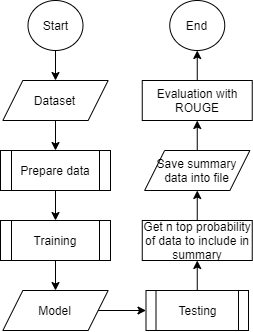

The diagram above was exported from draw.io. Its source (the exported page's mxGraphModel, read from the mxfile embedded in the PNG):
<mxGraphModel dx="901" dy="525" grid="1" gridSize="10" guides="1" tooltips="1" connect="1" arrows="1" fold="1" page="1" pageScale="1" pageWidth="850" pageHeight="1100" math="0" shadow="0">
  <root>
    <mxCell id="0" />
    <mxCell id="1" parent="0" />
    <mxCell id="JfSrPrjIdhHSTj6rJjUU-8" value="Get n top probability of data to include in summary" style="rounded=0;whiteSpace=wrap;html=1;" parent="1" vertex="1">
      <mxGeometry x="151.75" y="240" width="110" height="40" as="geometry" />
    </mxCell>
    <mxCell id="JfSrPrjIdhHSTj6rJjUU-10" value="Prepare data" style="shape=process;whiteSpace=wrap;html=1;backgroundOutline=1;" parent="1" vertex="1">
      <mxGeometry x="10" y="170" width="110" height="40" as="geometry" />
    </mxCell>
    <mxCell id="JfSrPrjIdhHSTj6rJjUU-11" value="Start" style="ellipse;whiteSpace=wrap;html=1;" parent="1" vertex="1">
      <mxGeometry x="37.5" y="20" width="55" height="50" as="geometry" />
    </mxCell>
    <mxCell id="JfSrPrjIdhHSTj6rJjUU-12" value="End" style="ellipse;whiteSpace=wrap;html=1;" parent="1" vertex="1">
      <mxGeometry x="179.25" y="20" width="55" height="50" as="geometry" />
    </mxCell>
    <mxCell id="JfSrPrjIdhHSTj6rJjUU-13" value="" style="endArrow=classic;html=1;entryX=0.5;entryY=0;entryDx=0;entryDy=0;exitX=0.5;exitY=1;exitDx=0;exitDy=0;" parent="1" source="JfSrPrjIdhHSTj6rJjUU-11" target="tsq33AKvV9rPti86dSx6-2" edge="1">
      <mxGeometry width="50" height="50" relative="1" as="geometry">
        <mxPoint x="132.5" y="110" as="sourcePoint" />
        <mxPoint x="-307.5" y="360" as="targetPoint" />
      </mxGeometry>
    </mxCell>
    <mxCell id="JfSrPrjIdhHSTj6rJjUU-14" value="" style="endArrow=classic;html=1;entryX=0.5;entryY=0;entryDx=0;entryDy=0;exitX=0.5;exitY=1;exitDx=0;exitDy=0;" parent="1" source="tsq33AKvV9rPti86dSx6-2" target="JfSrPrjIdhHSTj6rJjUU-10" edge="1">
      <mxGeometry width="50" height="50" relative="1" as="geometry">
        <mxPoint x="-77.5" y="334" as="sourcePoint" />
        <mxPoint x="42.5" y="410" as="targetPoint" />
      </mxGeometry>
    </mxCell>
    <mxCell id="JfSrPrjIdhHSTj6rJjUU-15" value="" style="endArrow=classic;html=1;exitX=0.5;exitY=1;exitDx=0;exitDy=0;entryX=0.5;entryY=0;entryDx=0;entryDy=0;" parent="1" source="JfSrPrjIdhHSTj6rJjUU-10" target="X4m2e76mOxM7M-9v_Jnv-2" edge="1">
      <mxGeometry width="50" height="50" relative="1" as="geometry">
        <mxPoint x="-37.5" y="600" as="sourcePoint" />
        <mxPoint x="-157.5" y="570" as="targetPoint" />
      </mxGeometry>
    </mxCell>
    <mxCell id="JfSrPrjIdhHSTj6rJjUU-22" value="" style="endArrow=classic;html=1;exitX=0.5;exitY=1;exitDx=0;exitDy=0;entryX=0.5;entryY=0;entryDx=0;entryDy=0;" parent="1" source="X4m2e76mOxM7M-9v_Jnv-2" target="X4m2e76mOxM7M-9v_Jnv-4" edge="1">
      <mxGeometry width="50" height="50" relative="1" as="geometry">
        <mxPoint x="-167.5" y="690" as="sourcePoint" />
        <mxPoint x="-167.5" y="710" as="targetPoint" />
      </mxGeometry>
    </mxCell>
    <mxCell id="JfSrPrjIdhHSTj6rJjUU-24" value="" style="endArrow=classic;html=1;exitX=0.5;exitY=0;exitDx=0;exitDy=0;entryX=0.5;entryY=1;entryDx=0;entryDy=0;" parent="1" source="X4m2e76mOxM7M-9v_Jnv-1" target="tsq33AKvV9rPti86dSx6-7" edge="1">
      <mxGeometry width="50" height="50" relative="1" as="geometry">
        <mxPoint x="-157.5" y="796.75" as="sourcePoint" />
        <mxPoint x="282.5" y="-96.25" as="targetPoint" />
      </mxGeometry>
    </mxCell>
    <mxCell id="JfSrPrjIdhHSTj6rJjUU-26" value="" style="endArrow=classic;html=1;entryX=0.5;entryY=1;entryDx=0;entryDy=0;exitX=0.5;exitY=0;exitDx=0;exitDy=0;" parent="1" source="X4m2e76mOxM7M-9v_Jnv-3" edge="1" target="JfSrPrjIdhHSTj6rJjUU-8">
      <mxGeometry width="50" height="50" relative="1" as="geometry">
        <mxPoint x="312.5" y="233.75" as="sourcePoint" />
        <mxPoint x="267.5" y="176.25" as="targetPoint" />
      </mxGeometry>
    </mxCell>
    <mxCell id="tsq33AKvV9rPti86dSx6-2" value="Dataset" style="shape=parallelogram;perimeter=parallelogramPerimeter;whiteSpace=wrap;html=1;fixedSize=1;" parent="1" vertex="1">
      <mxGeometry x="12.359999999999985" y="100" width="105.28" height="40" as="geometry" />
    </mxCell>
    <mxCell id="tsq33AKvV9rPti86dSx6-7" value="Evaluation with ROUGE" style="rounded=0;whiteSpace=wrap;html=1;" parent="1" vertex="1">
      <mxGeometry x="151.75" y="100.00000000000011" width="110" height="40" as="geometry" />
    </mxCell>
    <mxCell id="X4m2e76mOxM7M-9v_Jnv-1" value="Save summary data into file" style="shape=parallelogram;perimeter=parallelogramPerimeter;whiteSpace=wrap;html=1;fixedSize=1;" parent="1" vertex="1">
      <mxGeometry x="154.11" y="170" width="105.28" height="40" as="geometry" />
    </mxCell>
    <mxCell id="X4m2e76mOxM7M-9v_Jnv-2" value="Training" style="shape=process;whiteSpace=wrap;html=1;backgroundOutline=1;" parent="1" vertex="1">
      <mxGeometry x="10" y="240" width="110" height="40" as="geometry" />
    </mxCell>
    <mxCell id="X4m2e76mOxM7M-9v_Jnv-3" value="Testing" style="shape=process;whiteSpace=wrap;html=1;backgroundOutline=1;" parent="1" vertex="1">
      <mxGeometry x="155.5" y="310" width="102.5" height="40" as="geometry" />
    </mxCell>
    <mxCell id="X4m2e76mOxM7M-9v_Jnv-4" value="Model" style="shape=parallelogram;perimeter=parallelogramPerimeter;whiteSpace=wrap;html=1;fixedSize=1;" parent="1" vertex="1">
      <mxGeometry x="12.359999999999985" y="310" width="105.28" height="40" as="geometry" />
    </mxCell>
    <mxCell id="X4m2e76mOxM7M-9v_Jnv-5" value="" style="endArrow=classic;html=1;entryX=0;entryY=0.5;entryDx=0;entryDy=0;exitX=1;exitY=0.5;exitDx=0;exitDy=0;" parent="1" source="X4m2e76mOxM7M-9v_Jnv-4" target="X4m2e76mOxM7M-9v_Jnv-3" edge="1">
      <mxGeometry width="50" height="50" relative="1" as="geometry">
        <mxPoint x="179.5" y="730" as="sourcePoint" />
        <mxPoint x="242.5" y="680" as="targetPoint" />
      </mxGeometry>
    </mxCell>
    <mxCell id="P5Pyh2ggbagU_gRViows-1" value="" style="endArrow=classic;html=1;entryX=0.5;entryY=1;entryDx=0;entryDy=0;exitX=0.5;exitY=0;exitDx=0;exitDy=0;" parent="1" source="JfSrPrjIdhHSTj6rJjUU-8" target="X4m2e76mOxM7M-9v_Jnv-1" edge="1">
      <mxGeometry width="50" height="50" relative="1" as="geometry">
        <mxPoint x="302.5" y="63.75" as="sourcePoint" />
        <mxPoint x="266.9100000000001" y="43.75" as="targetPoint" />
      </mxGeometry>
    </mxCell>
    <mxCell id="P5Pyh2ggbagU_gRViows-2" value="" style="endArrow=classic;html=1;entryX=0.5;entryY=1;entryDx=0;entryDy=0;exitX=0.5;exitY=0;exitDx=0;exitDy=0;" parent="1" source="tsq33AKvV9rPti86dSx6-7" target="JfSrPrjIdhHSTj6rJjUU-12" edge="1">
      <mxGeometry width="50" height="50" relative="1" as="geometry">
        <mxPoint x="282.5" y="-226.25" as="sourcePoint" />
        <mxPoint x="267" y="-226.2499999999999" as="targetPoint" />
      </mxGeometry>
    </mxCell>
  </root>
</mxGraphModel>